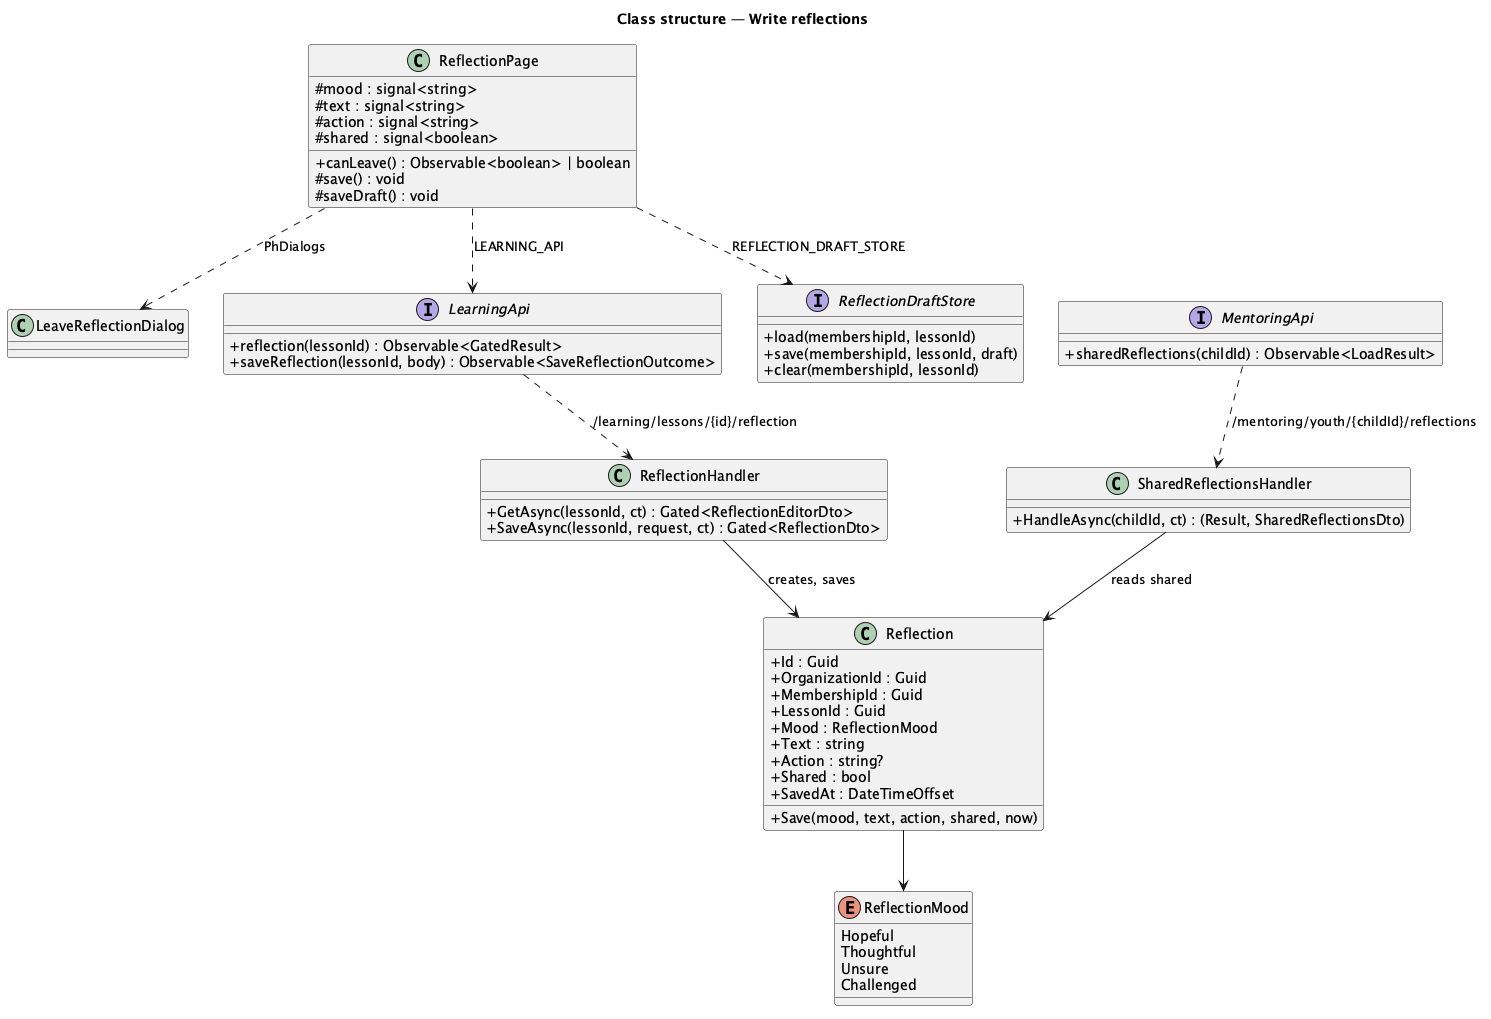

The diagram above was rendered by PlantUML. Its source (embedded in the PNG):
@startuml
title Class structure — Write reflections
skinparam classAttributeIconSize 0
class ReflectionPage {
  #mood : signal<string>
  #text : signal<string>
  #action : signal<string>
  #shared : signal<boolean>
  +canLeave() : Observable<boolean> | boolean
  #save() : void
  #saveDraft() : void
}
class LeaveReflectionDialog
interface LearningApi {
  +reflection(lessonId) : Observable<GatedResult>
  +saveReflection(lessonId, body) : Observable<SaveReflectionOutcome>
}
interface MentoringApi {
  +sharedReflections(childId) : Observable<LoadResult>
}
interface ReflectionDraftStore {
  +load(membershipId, lessonId)
  +save(membershipId, lessonId, draft)
  +clear(membershipId, lessonId)
}
class ReflectionHandler {
  +GetAsync(lessonId, ct) : Gated<ReflectionEditorDto>
  +SaveAsync(lessonId, request, ct) : Gated<ReflectionDto>
}
class SharedReflectionsHandler {
  +HandleAsync(childId, ct) : (Result, SharedReflectionsDto)
}
class Reflection {
  +Id : Guid
  +OrganizationId : Guid
  +MembershipId : Guid
  +LessonId : Guid
  +Mood : ReflectionMood
  +Text : string
  +Action : string?
  +Shared : bool
  +SavedAt : DateTimeOffset
  +Save(mood, text, action, shared, now)
}
enum ReflectionMood {
  Hopeful
  Thoughtful
  Unsure
  Challenged
}
ReflectionPage ..> LearningApi : LEARNING_API
ReflectionPage ..> ReflectionDraftStore : REFLECTION_DRAFT_STORE
ReflectionPage ..> LeaveReflectionDialog : PhDialogs
LearningApi ..> ReflectionHandler : /learning/lessons/{id}/reflection
MentoringApi ..> SharedReflectionsHandler : /mentoring/youth/{childId}/reflections
ReflectionHandler --> Reflection : creates, saves
SharedReflectionsHandler --> Reflection : reads shared
Reflection --> ReflectionMood
@enduml